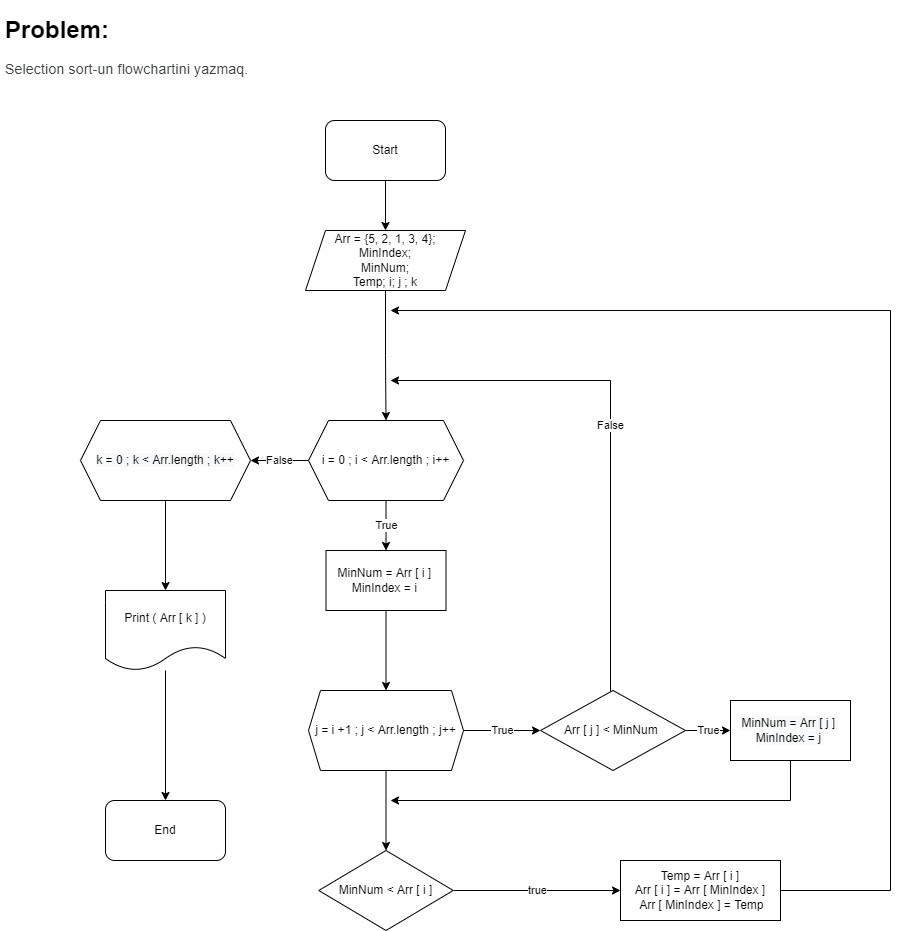

The diagram above was exported from draw.io. Its source (the exported page's mxGraphModel, read from the mxfile embedded in the PNG):
<mxGraphModel dx="1377" dy="651" grid="1" gridSize="10" guides="1" tooltips="1" connect="1" arrows="1" fold="1" page="1" pageScale="1" pageWidth="850" pageHeight="1100" math="0" shadow="0">
  <root>
    <mxCell id="0" />
    <mxCell id="1" parent="0" />
    <mxCell id="m6sasFkWSIl6EO3JFb3_-1" style="edgeStyle=orthogonalEdgeStyle;rounded=0;orthogonalLoop=1;jettySize=auto;html=1;entryX=0.5;entryY=0;entryDx=0;entryDy=0;" parent="1" source="m6sasFkWSIl6EO3JFb3_-2" target="m6sasFkWSIl6EO3JFb3_-5" edge="1">
      <mxGeometry relative="1" as="geometry" />
    </mxCell>
    <mxCell id="m6sasFkWSIl6EO3JFb3_-2" value="Start" style="rounded=1;whiteSpace=wrap;html=1;" parent="1" vertex="1">
      <mxGeometry x="365" y="140" width="120" height="60" as="geometry" />
    </mxCell>
    <mxCell id="m6sasFkWSIl6EO3JFb3_-3" value="&lt;h1&gt;Problem:&lt;/h1&gt;&lt;div&gt;&lt;span style=&quot;color: rgb(60 , 64 , 67) ; font-family: &amp;#34;roboto&amp;#34; , &amp;#34;arial&amp;#34; , sans-serif ; font-size: 14px ; letter-spacing: 0.2px&quot;&gt;Selection sort-un flowchartini yazmaq.&lt;/span&gt;&lt;br&gt;&lt;/div&gt;" style="text;html=1;strokeColor=none;fillColor=none;spacing=5;spacingTop=-20;whiteSpace=wrap;overflow=hidden;rounded=0;" parent="1" vertex="1">
      <mxGeometry x="40" y="30" width="280" height="90" as="geometry" />
    </mxCell>
    <mxCell id="m6sasFkWSIl6EO3JFb3_-4" style="edgeStyle=orthogonalEdgeStyle;rounded=0;orthogonalLoop=1;jettySize=auto;html=1;" parent="1" source="m6sasFkWSIl6EO3JFb3_-5" target="m6sasFkWSIl6EO3JFb3_-7" edge="1">
      <mxGeometry relative="1" as="geometry">
        <mxPoint x="425" y="399.9999999999999" as="targetPoint" />
      </mxGeometry>
    </mxCell>
    <mxCell id="m6sasFkWSIl6EO3JFb3_-5" value="Arr = {5, 2, 1, 3, 4};&lt;br&gt;MinIndex;&lt;br&gt;MinNum;&lt;br&gt;Temp; i; j ; k" style="shape=parallelogram;perimeter=parallelogramPerimeter;whiteSpace=wrap;html=1;fixedSize=1;" parent="1" vertex="1">
      <mxGeometry x="345" y="250" width="160" height="60" as="geometry" />
    </mxCell>
    <mxCell id="m6sasFkWSIl6EO3JFb3_-6" value="True" style="edgeStyle=orthogonalEdgeStyle;rounded=0;orthogonalLoop=1;jettySize=auto;html=1;" parent="1" source="m6sasFkWSIl6EO3JFb3_-7" target="m6sasFkWSIl6EO3JFb3_-9" edge="1">
      <mxGeometry relative="1" as="geometry">
        <mxPoint x="425.5" y="579.9999999999999" as="targetPoint" />
      </mxGeometry>
    </mxCell>
    <mxCell id="m6sasFkWSIl6EO3JFb3_-34" value="False" style="edgeStyle=orthogonalEdgeStyle;rounded=0;orthogonalLoop=1;jettySize=auto;html=1;" parent="1" source="m6sasFkWSIl6EO3JFb3_-7" target="m6sasFkWSIl6EO3JFb3_-27" edge="1">
      <mxGeometry relative="1" as="geometry" />
    </mxCell>
    <mxCell id="m6sasFkWSIl6EO3JFb3_-7" value="i = 0 ; i &amp;lt; Arr.length ; i++" style="shape=hexagon;perimeter=hexagonPerimeter2;whiteSpace=wrap;html=1;fixedSize=1;" parent="1" vertex="1">
      <mxGeometry x="348" y="440" width="155" height="80" as="geometry" />
    </mxCell>
    <mxCell id="m6sasFkWSIl6EO3JFb3_-8" style="edgeStyle=orthogonalEdgeStyle;rounded=0;orthogonalLoop=1;jettySize=auto;html=1;entryX=0.5;entryY=0;entryDx=0;entryDy=0;exitX=0.5;exitY=1;exitDx=0;exitDy=0;" parent="1" source="m6sasFkWSIl6EO3JFb3_-9" target="m6sasFkWSIl6EO3JFb3_-12" edge="1">
      <mxGeometry relative="1" as="geometry">
        <mxPoint x="425.5" y="670" as="sourcePoint" />
      </mxGeometry>
    </mxCell>
    <mxCell id="m6sasFkWSIl6EO3JFb3_-9" value="MinNum = Arr [ i ]&amp;nbsp;&lt;br&gt;MinIndex = i&amp;nbsp;" style="rounded=0;whiteSpace=wrap;html=1;" parent="1" vertex="1">
      <mxGeometry x="365.5" y="569.9999999999999" width="120" height="60" as="geometry" />
    </mxCell>
    <mxCell id="m6sasFkWSIl6EO3JFb3_-10" value="True" style="edgeStyle=orthogonalEdgeStyle;rounded=0;orthogonalLoop=1;jettySize=auto;html=1;entryX=0;entryY=0.5;entryDx=0;entryDy=0;" parent="1" source="m6sasFkWSIl6EO3JFb3_-12" target="m6sasFkWSIl6EO3JFb3_-15" edge="1">
      <mxGeometry relative="1" as="geometry" />
    </mxCell>
    <mxCell id="VeCjf_BhTHy_PMljUJuA-2" style="edgeStyle=orthogonalEdgeStyle;rounded=0;orthogonalLoop=1;jettySize=auto;html=1;entryX=0.5;entryY=0;entryDx=0;entryDy=0;" edge="1" parent="1" source="m6sasFkWSIl6EO3JFb3_-12" target="m6sasFkWSIl6EO3JFb3_-20">
      <mxGeometry relative="1" as="geometry" />
    </mxCell>
    <mxCell id="m6sasFkWSIl6EO3JFb3_-12" value="&lt;span&gt;j = i +1 ; j &amp;lt; Arr.length ; j++&lt;/span&gt;" style="shape=hexagon;perimeter=hexagonPerimeter2;whiteSpace=wrap;html=1;fixedSize=1;size=12;" parent="1" vertex="1">
      <mxGeometry x="348" y="710" width="155" height="80" as="geometry" />
    </mxCell>
    <mxCell id="m6sasFkWSIl6EO3JFb3_-13" value="True" style="edgeStyle=orthogonalEdgeStyle;rounded=0;orthogonalLoop=1;jettySize=auto;html=1;entryX=0;entryY=0.5;entryDx=0;entryDy=0;" parent="1" source="m6sasFkWSIl6EO3JFb3_-15" target="m6sasFkWSIl6EO3JFb3_-17" edge="1">
      <mxGeometry relative="1" as="geometry" />
    </mxCell>
    <mxCell id="m6sasFkWSIl6EO3JFb3_-39" value="False" style="edgeStyle=orthogonalEdgeStyle;rounded=0;orthogonalLoop=1;jettySize=auto;html=1;" parent="1" source="m6sasFkWSIl6EO3JFb3_-15" edge="1">
      <mxGeometry relative="1" as="geometry">
        <mxPoint x="430" y="400" as="targetPoint" />
        <Array as="points">
          <mxPoint x="650" y="400" />
        </Array>
      </mxGeometry>
    </mxCell>
    <mxCell id="m6sasFkWSIl6EO3JFb3_-15" value="Arr [ j ] &amp;lt; MinNum&amp;nbsp;" style="rhombus;whiteSpace=wrap;html=1;" parent="1" vertex="1">
      <mxGeometry x="580" y="710" width="145" height="80" as="geometry" />
    </mxCell>
    <mxCell id="VeCjf_BhTHy_PMljUJuA-4" style="edgeStyle=orthogonalEdgeStyle;rounded=0;orthogonalLoop=1;jettySize=auto;html=1;" edge="1" parent="1" source="m6sasFkWSIl6EO3JFb3_-17">
      <mxGeometry relative="1" as="geometry">
        <mxPoint x="430" y="820" as="targetPoint" />
        <Array as="points">
          <mxPoint x="830" y="820" />
        </Array>
      </mxGeometry>
    </mxCell>
    <mxCell id="m6sasFkWSIl6EO3JFb3_-17" value="&lt;span style=&quot;color: rgb(0 , 0 , 0) ; font-family: &amp;#34;helvetica&amp;#34; ; font-size: 12px ; font-style: normal ; font-weight: 400 ; letter-spacing: normal ; text-align: center ; text-indent: 0px ; text-transform: none ; word-spacing: 0px ; background-color: rgb(248 , 249 , 250) ; display: inline ; float: none&quot;&gt;MinNum = Arr [ j ]&amp;nbsp;&lt;/span&gt;&lt;br style=&quot;color: rgb(0 , 0 , 0) ; font-family: &amp;#34;helvetica&amp;#34; ; font-size: 12px ; font-style: normal ; font-weight: 400 ; letter-spacing: normal ; text-align: center ; text-indent: 0px ; text-transform: none ; word-spacing: 0px ; background-color: rgb(248 , 249 , 250)&quot;&gt;&lt;span style=&quot;color: rgb(0 , 0 , 0) ; font-family: &amp;#34;helvetica&amp;#34; ; font-size: 12px ; font-style: normal ; font-weight: 400 ; letter-spacing: normal ; text-align: center ; text-indent: 0px ; text-transform: none ; word-spacing: 0px ; background-color: rgb(248 , 249 , 250) ; display: inline ; float: none&quot;&gt;MinIndex = j&amp;nbsp;&lt;/span&gt;" style="rounded=0;whiteSpace=wrap;html=1;" parent="1" vertex="1">
      <mxGeometry x="770" y="720" width="120" height="60" as="geometry" />
    </mxCell>
    <mxCell id="VeCjf_BhTHy_PMljUJuA-3" value="true" style="edgeStyle=orthogonalEdgeStyle;rounded=0;orthogonalLoop=1;jettySize=auto;html=1;" edge="1" parent="1" source="m6sasFkWSIl6EO3JFb3_-20" target="m6sasFkWSIl6EO3JFb3_-22">
      <mxGeometry relative="1" as="geometry" />
    </mxCell>
    <mxCell id="m6sasFkWSIl6EO3JFb3_-20" value="MinNum &amp;lt; Arr [ i ]" style="rhombus;whiteSpace=wrap;html=1;" parent="1" vertex="1">
      <mxGeometry x="358.25" y="870" width="134.5" height="80" as="geometry" />
    </mxCell>
    <mxCell id="m6sasFkWSIl6EO3JFb3_-41" style="edgeStyle=orthogonalEdgeStyle;rounded=0;orthogonalLoop=1;jettySize=auto;html=1;" parent="1" source="m6sasFkWSIl6EO3JFb3_-22" edge="1">
      <mxGeometry relative="1" as="geometry">
        <mxPoint x="430" y="330" as="targetPoint" />
        <Array as="points">
          <mxPoint x="930" y="910" />
          <mxPoint x="930" y="330" />
        </Array>
      </mxGeometry>
    </mxCell>
    <mxCell id="m6sasFkWSIl6EO3JFb3_-22" value="Temp = Arr [ i ]&lt;br&gt;Arr [ i ] = Arr [ MinIndex ]&lt;br&gt;&amp;nbsp;Arr [ MinIndex ] = Temp" style="rounded=0;whiteSpace=wrap;html=1;" parent="1" vertex="1">
      <mxGeometry x="660" y="880" width="160" height="60" as="geometry" />
    </mxCell>
    <mxCell id="m6sasFkWSIl6EO3JFb3_-29" style="edgeStyle=orthogonalEdgeStyle;rounded=0;orthogonalLoop=1;jettySize=auto;html=1;" parent="1" source="m6sasFkWSIl6EO3JFb3_-26" target="m6sasFkWSIl6EO3JFb3_-30" edge="1">
      <mxGeometry relative="1" as="geometry">
        <mxPoint x="1030" y="480" as="targetPoint" />
      </mxGeometry>
    </mxCell>
    <mxCell id="m6sasFkWSIl6EO3JFb3_-26" value="Print ( Arr [ k ] )" style="shape=document;whiteSpace=wrap;html=1;boundedLbl=1;" parent="1" vertex="1">
      <mxGeometry x="145" y="610" width="120" height="80" as="geometry" />
    </mxCell>
    <mxCell id="m6sasFkWSIl6EO3JFb3_-35" style="edgeStyle=orthogonalEdgeStyle;rounded=0;orthogonalLoop=1;jettySize=auto;html=1;" parent="1" source="m6sasFkWSIl6EO3JFb3_-27" edge="1">
      <mxGeometry relative="1" as="geometry">
        <mxPoint x="205" y="610" as="targetPoint" />
      </mxGeometry>
    </mxCell>
    <mxCell id="m6sasFkWSIl6EO3JFb3_-27" value="&lt;span style=&quot;color: rgb(0 , 0 , 0) ; font-family: &amp;#34;helvetica&amp;#34; ; font-size: 12px ; font-style: normal ; font-weight: 400 ; letter-spacing: normal ; text-align: center ; text-indent: 0px ; text-transform: none ; word-spacing: 0px ; background-color: rgb(248 , 249 , 250) ; display: inline ; float: none&quot;&gt;k = 0 ; k &amp;lt; Arr.length ; k++&lt;/span&gt;" style="shape=hexagon;perimeter=hexagonPerimeter2;whiteSpace=wrap;html=1;fixedSize=1;" parent="1" vertex="1">
      <mxGeometry x="120" y="440" width="170" height="80" as="geometry" />
    </mxCell>
    <mxCell id="m6sasFkWSIl6EO3JFb3_-30" value="End" style="rounded=1;whiteSpace=wrap;html=1;" parent="1" vertex="1">
      <mxGeometry x="145" y="820" width="120" height="60" as="geometry" />
    </mxCell>
  </root>
</mxGraphModel>